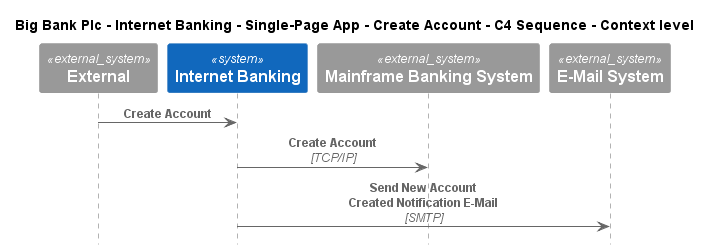

The diagram above was rendered by PlantUML. Its source (embedded in the PNG):
@startuml
!include ..\..\..\..\..\..\..\.c4s\C4_Sequence.puml

title Big Bank Plc - Internet Banking - Single-Page App - Create Account - C4 Sequence - Context level

System_Ext(C4InterFlow.SoftwareSystems.ExternalSystem, "External", "")
System(BigBankPlc.SoftwareSystems.InternetBanking, "Internet Banking", "Provided Internet Banking services")
System_Ext(BigBankPlc.SoftwareSystems.MainframeBankingSystem, "Mainframe Banking System", "")
System_Ext(BigBankPlc.SoftwareSystems.EMailSystem, "E-Mail System", "The internal Microsoft Exchange system")

Rel(C4InterFlow.SoftwareSystems.ExternalSystem, BigBankPlc.SoftwareSystems.InternetBanking, "Create Account")
Rel(BigBankPlc.SoftwareSystems.InternetBanking, BigBankPlc.SoftwareSystems.MainframeBankingSystem, "Create Account", "TCP/IP")
Rel(BigBankPlc.SoftwareSystems.InternetBanking, BigBankPlc.SoftwareSystems.EMailSystem, "Send New Account Created Notification E-Mail", "SMTP")


@enduml